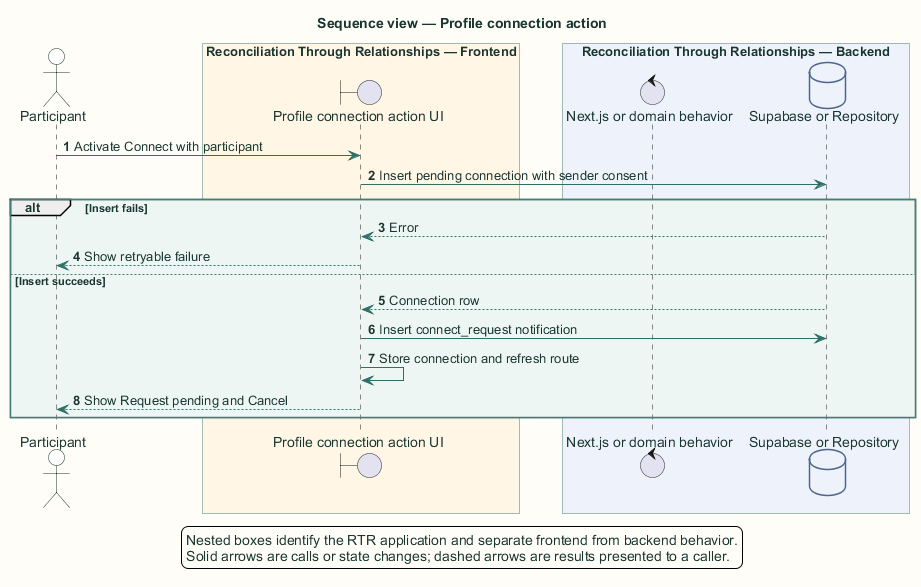

The diagram above was rendered by PlantUML. Its source (embedded in the PNG):
@startuml
title Sequence view — Profile connection action

skinparam backgroundColor #FFFDF7
skinparam shadowing false
skinparam defaultFontName Arial
skinparam defaultFontColor #18352F
skinparam ArrowColor #2F6F67
skinparam packageBorderColor #477B73
skinparam packageBackgroundColor #EEF6F3
skinparam rectangleBorderColor #477B73
skinparam rectangleBackgroundColor #FFFFFF
skinparam componentBorderColor #8A5A1F
skinparam componentBackgroundColor #FFF6E6
skinparam databaseBorderColor #4E668E
skinparam databaseBackgroundColor #EEF3FB
skinparam actorBorderColor #18352F
skinparam actorBackgroundColor #FFFFFF
skinparam classBorderColor #477B73
skinparam classBackgroundColor #FFFFFF
skinparam sequenceBoxBorderColor #477B73
skinparam sequenceBoxBackgroundColor #F4F8F6
skinparam ParticipantBorderColor #477B73
skinparam ParticipantBackgroundColor #FFFFFF
skinparam BoxPadding 10
hide stereotype

autonumber
actor "Participant" as user
box "Reconciliation Through Relationships application" #EEF6F3
  box "Reconciliation Through Relationships — Frontend" #FFF6E6
    boundary "Profile connection action UI" as ui
  end box
  box "Reconciliation Through Relationships — Backend" #EEF3FB
    control "Next.js or domain behavior" as server
    database "Supabase or Repository" as data
  end box
end box

user -> ui: Activate Connect with participant
ui -> data: Insert pending connection with sender consent
alt Insert fails
  data --> ui: Error
  ui --> user: Show retryable failure
else Insert succeeds
  data --> ui: Connection row
  ui -> data: Insert connect_request notification
  ui -> ui: Store connection and refresh route
  ui --> user: Show Request pending and Cancel
end
legend bottom
  Nested boxes identify the RTR application and separate frontend from backend behavior.
  Solid arrows are calls or state changes; dashed arrows are results presented to a caller.
endlegend
@enduml